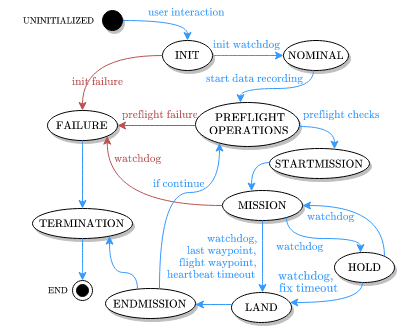

The diagram above was exported from draw.io. Its source (the exported page's mxGraphModel, read from the mxfile embedded in the PNG):
<mxGraphModel dx="2004" dy="1124" grid="1" gridSize="2" guides="1" tooltips="1" connect="1" arrows="1" fold="1" page="1" pageScale="1" pageWidth="850" pageHeight="1100" math="1" shadow="0">
  <root>
    <mxCell id="0" />
    <mxCell id="1" parent="0" />
    <mxCell id="2" value="$$\text{INIT}$$" style="ellipse;whiteSpace=wrap;html=1;shadow=1;strokeColor=#000000;strokeWidth=1;fillColor=#FFFFFF;align=center;fontStyle=0;fontFamily=Georgia;fontSize=10;" vertex="1" parent="1">
      <mxGeometry x="305" y="610" width="50" height="30" as="geometry" />
    </mxCell>
    <mxCell id="3" value="$$\text{NOMINAL}$$" style="ellipse;whiteSpace=wrap;html=1;shadow=1;strokeColor=#000000;strokeWidth=1;fillColor=#FFFFFF;align=center;fontStyle=0;fontFamily=Georgia;fontSize=10;" vertex="1" parent="1">
      <mxGeometry x="426" y="610" width="65" height="30" as="geometry" />
    </mxCell>
    <mxCell id="4" value="$$\text{FAILURE}$$" style="ellipse;whiteSpace=wrap;html=1;shadow=1;strokeColor=#000000;strokeWidth=1;fillColor=#FFFFFF;align=center;fontStyle=0;fontFamily=Georgia;fontSize=10;" vertex="1" parent="1">
      <mxGeometry x="190" y="680" width="70" height="30" as="geometry" />
    </mxCell>
    <mxCell id="5" value="" style="ellipse;whiteSpace=wrap;html=1;shadow=1;strokeColor=#000000;strokeWidth=1;fillColor=#FFFFFF;align=center;fontStyle=0;fontFamily=Georgia;fontSize=11;" vertex="1" parent="1">
      <mxGeometry x="338" y="672" width="104" height="44" as="geometry" />
    </mxCell>
    <mxCell id="6" value="$$\text{START&lt;br style=&quot;font-size: 10px;&quot;&gt;MISSION}$$" style="ellipse;whiteSpace=wrap;html=1;shadow=1;strokeColor=#000000;strokeWidth=1;fillColor=#FFFFFF;align=center;fontStyle=0;fontFamily=Georgia;fontSize=10;" vertex="1" parent="1">
      <mxGeometry x="412" y="718" width="100" height="30" as="geometry" />
    </mxCell>
    <mxCell id="7" value="$$\text{MISSION}$$" style="ellipse;whiteSpace=wrap;html=1;shadow=1;strokeColor=#000000;strokeWidth=1;fillColor=#FFFFFF;align=center;fontStyle=0;fontFamily=Georgia;fontSize=10;" vertex="1" parent="1">
      <mxGeometry x="365" y="760" width="80" height="30" as="geometry" />
    </mxCell>
    <mxCell id="8" value="$$\text{HOLD}$$" style="ellipse;whiteSpace=wrap;html=1;shadow=1;strokeColor=#000000;strokeWidth=1;fillColor=#FFFFFF;align=center;fontStyle=0;fontFamily=Georgia;fontSize=10;" vertex="1" parent="1">
      <mxGeometry x="477" y="822" width="60" height="30" as="geometry" />
    </mxCell>
    <mxCell id="9" value="$$\text{LAND}$$" style="ellipse;whiteSpace=wrap;html=1;shadow=1;strokeColor=#000000;strokeWidth=1;fillColor=#FFFFFF;align=center;fontStyle=0;fontFamily=Georgia;fontSize=10;" vertex="1" parent="1">
      <mxGeometry x="374" y="862" width="60" height="30" as="geometry" />
    </mxCell>
    <mxCell id="10" value="$$\text{END&lt;br style=&quot;font-size: 10px;&quot;&gt;MISSION}$$" style="ellipse;whiteSpace=wrap;html=1;shadow=1;strokeColor=#000000;strokeWidth=1;fillColor=#FFFFFF;align=center;fontStyle=0;fontFamily=Georgia;fontSize=10;" vertex="1" parent="1">
      <mxGeometry x="248" y="858" width="90" height="30" as="geometry" />
    </mxCell>
    <mxCell id="11" value="$$\text{TERMINATION}$$" style="ellipse;whiteSpace=wrap;html=1;shadow=1;strokeColor=#000000;strokeWidth=1;fillColor=#FFFFFF;align=center;fontStyle=0;fontFamily=Georgia;fontSize=10;" vertex="1" parent="1">
      <mxGeometry x="175" y="778" width="100" height="30" as="geometry" />
    </mxCell>
    <mxCell id="12" value="$$\text{init watchdog}$$" style="edgeStyle=orthogonalEdgeStyle;curved=1;rounded=0;orthogonalLoop=1;jettySize=auto;html=1;shadow=0;startArrow=none;startFill=0;endArrow=classic;endFill=1;strokeColor=#3399FF;strokeWidth=1;fontColor=#3399FF;fontFamily=Georgia;fontSize=10;labelBackgroundColor=none;" edge="1" source="2" target="3" parent="1">
      <mxGeometry x="-0.0303" y="11" relative="1" as="geometry">
        <mxPoint x="380" y="675" as="sourcePoint" />
        <Array as="points" />
        <mxPoint as="offset" />
      </mxGeometry>
    </mxCell>
    <mxCell id="13" value="$$\text{init failure}$$" style="edgeStyle=orthogonalEdgeStyle;curved=1;rounded=0;orthogonalLoop=1;jettySize=auto;html=1;shadow=0;fontColor=#B85450;startArrow=none;startFill=0;endArrow=classic;endFill=1;strokeColor=#b85450;strokeWidth=1;fillColor=#f8cecc;gradientColor=#ea6b66;fontFamily=Georgia;fontSize=10;labelBackgroundColor=none;" edge="1" source="2" target="4" parent="1">
      <mxGeometry x="0.5714" y="15" relative="1" as="geometry">
        <mxPoint as="offset" />
      </mxGeometry>
    </mxCell>
    <mxCell id="14" style="edgeStyle=orthogonalEdgeStyle;curved=1;rounded=0;orthogonalLoop=1;jettySize=auto;html=1;shadow=0;fontColor=#B85450;startArrow=none;startFill=0;endArrow=classic;endFill=1;strokeColor=#3399FF;strokeWidth=1;fontFamily=Georgia;fontSize=11;" edge="1" source="15" target="2" parent="1">
      <mxGeometry relative="1" as="geometry" />
    </mxCell>
    <mxCell id="15" value="" style="ellipse;whiteSpace=wrap;html=1;shadow=1;strokeColor=#000000;strokeWidth=1;align=center;fontStyle=1;fillColor=#000000;fontFamily=Georgia;fontSize=11;" vertex="1" parent="1">
      <mxGeometry x="245" y="580" width="20" height="20" as="geometry" />
    </mxCell>
    <mxCell id="16" value="$$\text{start data recording}$$" style="edgeStyle=orthogonalEdgeStyle;curved=1;rounded=0;orthogonalLoop=1;jettySize=auto;html=1;shadow=0;startArrow=none;startFill=0;endArrow=classic;endFill=1;strokeColor=#3399FF;strokeWidth=1;fontColor=#3399FF;fontFamily=Georgia;fontSize=10;labelBackgroundColor=none;" edge="1" source="3" target="5" parent="1">
      <mxGeometry x="0.4681" y="-10" relative="1" as="geometry">
        <Array as="points">
          <mxPoint x="456" y="658" />
          <mxPoint x="383" y="658" />
        </Array>
        <mxPoint as="offset" />
      </mxGeometry>
    </mxCell>
    <mxCell id="17" style="edgeStyle=orthogonalEdgeStyle;curved=1;rounded=0;orthogonalLoop=1;jettySize=auto;html=1;shadow=0;fontColor=#B85450;startArrow=none;startFill=0;endArrow=classic;endFill=1;strokeColor=#3399FF;strokeWidth=1;fontFamily=Georgia;fontSize=11;" edge="1" source="4" target="11" parent="1">
      <mxGeometry relative="1" as="geometry">
        <Array as="points" />
      </mxGeometry>
    </mxCell>
    <mxCell id="18" value="$$\text{preflight failure}$$" style="edgeStyle=orthogonalEdgeStyle;curved=1;rounded=0;orthogonalLoop=1;jettySize=auto;html=1;shadow=0;fontColor=#B85450;startArrow=none;startFill=0;endArrow=classic;endFill=1;strokeColor=#b85450;strokeWidth=1;gradientColor=#ea6b66;fillColor=#f8cecc;fontFamily=Georgia;fontSize=10;labelBackgroundColor=none;" edge="1" source="5" target="4" parent="1">
      <mxGeometry x="-0.0761" y="-11" relative="1" as="geometry">
        <Array as="points">
          <mxPoint x="282" y="695" />
          <mxPoint x="282" y="695" />
        </Array>
        <mxPoint as="offset" />
      </mxGeometry>
    </mxCell>
    <mxCell id="19" value="$$\text{preflight checks}$$" style="edgeStyle=orthogonalEdgeStyle;curved=1;rounded=0;orthogonalLoop=1;jettySize=auto;html=1;shadow=0;startArrow=none;startFill=0;endArrow=classic;endFill=1;strokeColor=#3399FF;strokeWidth=1;fontColor=#3399FF;fontFamily=Georgia;fontSize=10;labelBackgroundColor=none;" edge="1" source="5" target="6" parent="1">
      <mxGeometry x="0.2163" y="14" relative="1" as="geometry">
        <Array as="points">
          <mxPoint x="477" y="696" />
        </Array>
        <mxPoint x="-7" y="-12" as="offset" />
      </mxGeometry>
    </mxCell>
    <mxCell id="20" style="edgeStyle=orthogonalEdgeStyle;curved=1;rounded=0;orthogonalLoop=1;jettySize=auto;html=1;shadow=0;fontColor=#B85450;startArrow=none;startFill=0;endArrow=classic;endFill=1;strokeColor=#3399FF;strokeWidth=1;fontFamily=Georgia;fontSize=11;" edge="1" source="6" target="7" parent="1">
      <mxGeometry relative="1" as="geometry">
        <Array as="points">
          <mxPoint x="394" y="732" />
        </Array>
      </mxGeometry>
    </mxCell>
    <mxCell id="21" value="$$\text{watchdog}$$" style="edgeStyle=orthogonalEdgeStyle;curved=1;rounded=0;orthogonalLoop=1;jettySize=auto;html=1;shadow=0;startArrow=none;startFill=0;endArrow=classic;endFill=1;strokeColor=#3399FF;strokeWidth=1;fontColor=#3399FF;fontFamily=Georgia;fontSize=10;labelBackgroundColor=none;" edge="1" source="7" target="8" parent="1">
      <mxGeometry x="-0.3769" y="-8" relative="1" as="geometry">
        <Array as="points">
          <mxPoint x="429" y="808" />
          <mxPoint x="503" y="808" />
        </Array>
        <mxPoint as="offset" />
      </mxGeometry>
    </mxCell>
    <mxCell id="22" value="" style="edgeStyle=orthogonalEdgeStyle;curved=1;rounded=0;orthogonalLoop=1;jettySize=auto;html=1;shadow=0;startArrow=none;startFill=0;endArrow=classic;endFill=1;strokeColor=#3399FF;strokeWidth=1;fontColor=#3399FF;labelBackgroundColor=none;fontFamily=Georgia;fontSize=11;align=right;" edge="1" source="7" target="9" parent="1">
      <mxGeometry x="-0.1668" y="-7" relative="1" as="geometry">
        <mxPoint as="offset" />
        <Array as="points">
          <mxPoint x="405" y="848" />
          <mxPoint x="405" y="848" />
        </Array>
      </mxGeometry>
    </mxCell>
    <mxCell id="23" value="$$\text{watchdog}$$" style="edgeStyle=orthogonalEdgeStyle;curved=1;rounded=0;orthogonalLoop=1;jettySize=auto;html=1;entryX=1;entryY=1;entryDx=0;entryDy=0;shadow=0;fontColor=#B85450;startArrow=none;startFill=0;endArrow=classic;endFill=1;strokeColor=#b85450;strokeWidth=1;gradientColor=#ea6b66;fillColor=#f8cecc;fontFamily=Georgia;fontSize=10;labelBackgroundColor=none;" edge="1" source="7" target="4" parent="1">
      <mxGeometry x="0.7566" y="-30" relative="1" as="geometry">
        <mxPoint as="offset" />
      </mxGeometry>
    </mxCell>
    <mxCell id="24" value="$$\text{watchdog}$$" style="edgeStyle=orthogonalEdgeStyle;curved=1;rounded=0;orthogonalLoop=1;jettySize=auto;html=1;shadow=0;startArrow=none;startFill=0;endArrow=classic;endFill=1;strokeColor=#3399FF;strokeWidth=1;fontColor=#3399FF;fontFamily=Georgia;fontSize=10;labelBackgroundColor=none;" edge="1" source="8" target="7" parent="1">
      <mxGeometry x="0.5761" y="11" relative="1" as="geometry">
        <mxPoint as="offset" />
        <Array as="points">
          <mxPoint x="527" y="775" />
        </Array>
      </mxGeometry>
    </mxCell>
    <mxCell id="25" value="" style="edgeStyle=orthogonalEdgeStyle;curved=1;rounded=0;orthogonalLoop=1;jettySize=auto;html=1;shadow=0;startArrow=none;startFill=0;endArrow=classic;endFill=1;strokeColor=#3399FF;strokeWidth=1;fontColor=#3399FF;fontFamily=Georgia;fontSize=11;labelBackgroundColor=none;" edge="1" source="8" target="9" parent="1">
      <mxGeometry x="0.5317" y="-20" relative="1" as="geometry">
        <Array as="points">
          <mxPoint x="505" y="872" />
        </Array>
        <mxPoint as="offset" />
      </mxGeometry>
    </mxCell>
    <mxCell id="26" style="edgeStyle=orthogonalEdgeStyle;curved=1;rounded=0;orthogonalLoop=1;jettySize=auto;html=1;shadow=0;fontColor=#B85450;startArrow=none;startFill=0;endArrow=classic;endFill=1;strokeColor=#3399FF;strokeWidth=1;fontFamily=Georgia;fontSize=11;" edge="1" source="9" target="10" parent="1">
      <mxGeometry relative="1" as="geometry">
        <Array as="points">
          <mxPoint x="362" y="874" />
          <mxPoint x="362" y="874" />
        </Array>
        <mxPoint x="342.6040098832491" y="885" as="targetPoint" />
      </mxGeometry>
    </mxCell>
    <mxCell id="27" style="edgeStyle=orthogonalEdgeStyle;curved=1;rounded=0;orthogonalLoop=1;jettySize=auto;html=1;shadow=0;fontColor=#B85450;startArrow=none;startFill=0;endArrow=classic;endFill=1;strokeColor=#3399FF;strokeWidth=1;fontFamily=Georgia;fontSize=11;" edge="1" source="10" target="11" parent="1">
      <mxGeometry relative="1" as="geometry">
        <Array as="points">
          <mxPoint x="280" y="842" />
          <mxPoint x="252" y="842" />
        </Array>
      </mxGeometry>
    </mxCell>
    <mxCell id="28" style="edgeStyle=orthogonalEdgeStyle;curved=1;rounded=0;orthogonalLoop=1;jettySize=auto;html=1;shadow=0;fontColor=#B85450;startArrow=none;startFill=0;endArrow=classic;endFill=1;strokeColor=#3399FF;strokeWidth=1;fontFamily=Georgia;fontSize=11;" edge="1" source="10" target="5" parent="1">
      <mxGeometry relative="1" as="geometry">
        <Array as="points">
          <mxPoint x="302" y="762" />
          <mxPoint x="362" y="762" />
        </Array>
      </mxGeometry>
    </mxCell>
    <mxCell id="29" value="$$\text{if continue}$$" style="edgeLabel;html=1;align=center;verticalAlign=middle;resizable=0;points=[];fontColor=#3399FF;fontFamily=Georgia;fontSize=10;labelBackgroundColor=none;" vertex="1" connectable="0" parent="28">
      <mxGeometry x="-0.4091" y="-10" relative="1" as="geometry">
        <mxPoint x="8" y="-45" as="offset" />
      </mxGeometry>
    </mxCell>
    <mxCell id="30" value="$$\text{user interaction}$$" style="text;html=1;strokeColor=none;fillColor=none;align=center;verticalAlign=middle;whiteSpace=wrap;rounded=0;shadow=1;fontColor=#3399FF;fontFamily=Georgia;fontSize=10;" vertex="1" parent="1">
      <mxGeometry x="274" y="572" width="110" height="20" as="geometry" />
    </mxCell>
    <mxCell id="31" value="" style="ellipse;html=1;shape=endState;fillColor=#000000;labelBackgroundColor=none;fontFamily=Georgia;fontSize=11;" vertex="1" parent="1">
      <mxGeometry x="215" y="850" width="20" height="20" as="geometry" />
    </mxCell>
    <mxCell id="32" style="edgeStyle=orthogonalEdgeStyle;curved=1;rounded=0;orthogonalLoop=1;jettySize=auto;html=1;shadow=0;fontColor=#B85450;startArrow=none;startFill=0;endArrow=classic;endFill=1;strokeColor=#3399FF;strokeWidth=1;entryX=0.5;entryY=0;entryDx=0;entryDy=0;fontFamily=Georgia;fontSize=11;" edge="1" source="11" target="31" parent="1">
      <mxGeometry relative="1" as="geometry">
        <Array as="points">
          <mxPoint x="225" y="840" />
        </Array>
        <mxPoint x="220" y="835" as="sourcePoint" />
        <mxPoint x="200" y="834.8299999999999" as="targetPoint" />
      </mxGeometry>
    </mxCell>
    <mxCell id="33" value="" style="group;fontSize=10;" vertex="1" connectable="0" parent="1">
      <mxGeometry x="418" y="836" width="62" height="30" as="geometry" />
    </mxCell>
    <mxCell id="34" value="&lt;span style=&quot;color: rgb(51 , 153 , 255) ; font-family: &amp;#34;georgia&amp;#34; ; font-size: 11px&quot;&gt;$$\text{watchdog,}$$&lt;/span&gt;" style="text;html=1;strokeColor=none;fillColor=none;align=center;verticalAlign=middle;whiteSpace=wrap;rounded=0;labelBackgroundColor=none;fontSize=10;" vertex="1" parent="33">
      <mxGeometry width="62" height="20" as="geometry" />
    </mxCell>
    <mxCell id="35" value="&lt;span style=&quot;color: rgb(51 , 153 , 255) ; font-family: &amp;#34;georgia&amp;#34; ; font-size: 11px&quot;&gt;$$\text{fix timeout}$$&lt;/span&gt;" style="text;html=1;strokeColor=none;fillColor=none;align=center;verticalAlign=middle;whiteSpace=wrap;rounded=0;labelBackgroundColor=none;fontSize=10;" vertex="1" parent="33">
      <mxGeometry x="5" y="14" width="57" height="16" as="geometry" />
    </mxCell>
    <mxCell id="36" value="" style="group" vertex="1" connectable="0" parent="1">
      <mxGeometry x="306" y="798" width="101" height="54" as="geometry" />
    </mxCell>
    <mxCell id="37" value="&lt;span style=&quot;color: rgb(51, 153, 255); font-family: georgia; font-size: 10px;&quot;&gt;$$\text{watchdog,}$$&lt;/span&gt;" style="text;html=1;strokeColor=none;fillColor=none;align=center;verticalAlign=middle;whiteSpace=wrap;rounded=0;labelBackgroundColor=none;fontSize=10;" vertex="1" parent="36">
      <mxGeometry x="38" width="62" height="20" as="geometry" />
    </mxCell>
    <mxCell id="38" value="&lt;span style=&quot;color: rgb(51, 153, 255); font-family: georgia; font-size: 10px;&quot;&gt;$$\text{heartbeat timeout}$$&lt;/span&gt;" style="text;html=1;strokeColor=none;fillColor=none;align=center;verticalAlign=middle;whiteSpace=wrap;rounded=0;labelBackgroundColor=none;fontSize=10;" vertex="1" parent="36">
      <mxGeometry y="38" width="96" height="16" as="geometry" />
    </mxCell>
    <mxCell id="39" value="&lt;span style=&quot;color: rgb(51, 153, 255); font-family: georgia; font-size: 10px;&quot;&gt;$$\text{last waypoint,}$$&lt;/span&gt;" style="text;html=1;strokeColor=none;fillColor=none;align=center;verticalAlign=middle;whiteSpace=wrap;rounded=0;labelBackgroundColor=none;fontSize=10;" vertex="1" parent="36">
      <mxGeometry x="22" y="12" width="74" height="20" as="geometry" />
    </mxCell>
    <mxCell id="40" value="&lt;span style=&quot;color: rgb(51, 153, 255); font-family: georgia; font-size: 10px;&quot;&gt;$$\text{flight waypoint,}$$&lt;/span&gt;" style="text;html=1;strokeColor=none;fillColor=none;align=center;verticalAlign=middle;whiteSpace=wrap;rounded=0;labelBackgroundColor=none;fontSize=10;" vertex="1" parent="36">
      <mxGeometry x="9" y="24" width="92" height="20" as="geometry" />
    </mxCell>
    <mxCell id="41" value="" style="group;fontSize=10;" vertex="1" connectable="0" parent="1">
      <mxGeometry x="342" y="674" width="100" height="40" as="geometry" />
    </mxCell>
    <mxCell id="42" value="$$\text{PREFLIGHT}$$" style="text;html=1;strokeColor=none;fillColor=none;align=center;verticalAlign=middle;whiteSpace=wrap;rounded=0;labelBackgroundColor=none;fontSize=10;" vertex="1" parent="41">
      <mxGeometry x="2.272727272727273" width="97.72727272727273" height="28.88888888888889" as="geometry" />
    </mxCell>
    <mxCell id="43" value="$$\text{OPERATIONS}$$" style="text;html=1;strokeColor=none;fillColor=none;align=center;verticalAlign=middle;whiteSpace=wrap;rounded=0;labelBackgroundColor=none;fontSize=10;" vertex="1" parent="41">
      <mxGeometry y="15.99777777777778" width="100.00000000000001" height="22.22222222222222" as="geometry" />
    </mxCell>
    <mxCell id="44" value="$$\text{UNINITIALIZED}$$" style="ellipse;whiteSpace=wrap;html=1;shadow=0;strokeColor=none;strokeWidth=1;fillColor=none;align=center;fontStyle=0;fontFamily=Georgia;fontSize=8;" vertex="1" parent="1">
      <mxGeometry x="166" y="575" width="70" height="30" as="geometry" />
    </mxCell>
    <mxCell id="45" value="$$\text{END}$$" style="ellipse;whiteSpace=wrap;html=1;shadow=0;strokeColor=none;strokeWidth=1;fillColor=none;align=center;fontStyle=0;fontFamily=Georgia;fontSize=8;" vertex="1" parent="1">
      <mxGeometry x="166" y="845" width="70" height="30" as="geometry" />
    </mxCell>
  </root>
</mxGraphModel>